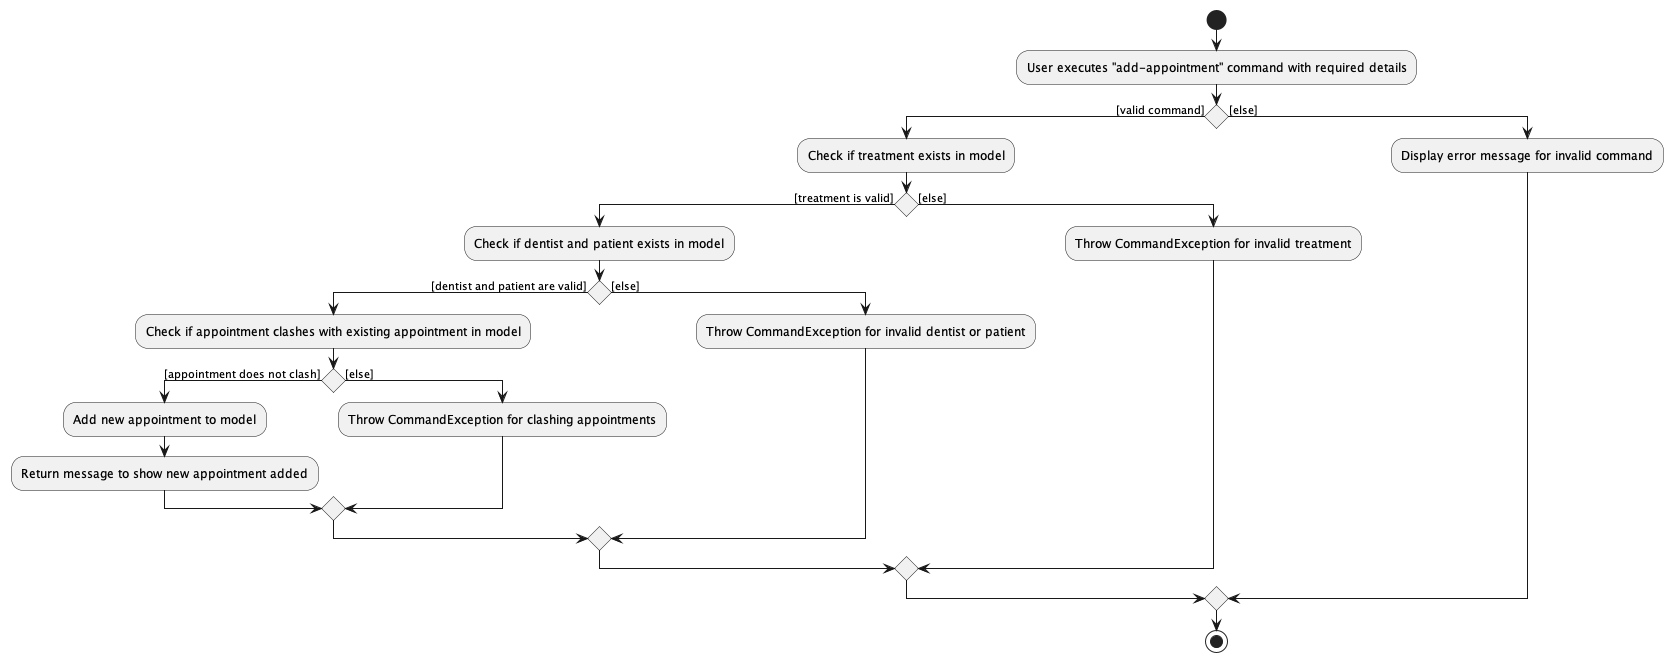

The diagram above was rendered by PlantUML. Its source (embedded in the PNG):
@startuml
start
:User executes "add-appointment" command with required details;

if () then ([valid command])
  :Check if treatment exists in model;

    if () then ([treatment is valid])
      :Check if dentist and patient exists in model;

      if () then ([dentist and patient are valid])
        :Check if appointment clashes with existing appointment in model;
            if () then ([appointment does not clash])
                :Add new appointment to model;
                :Return message to show new appointment added;
            else ([else])
                :Throw CommandException for clashing appointments;
            endif

      else ([else])
        :Throw CommandException for invalid dentist or patient;
     endif

    else ([else])
      :Throw CommandException for invalid treatment;
    endif

else ([else])
    :Display error message for invalid command;
endif

stop
@enduml